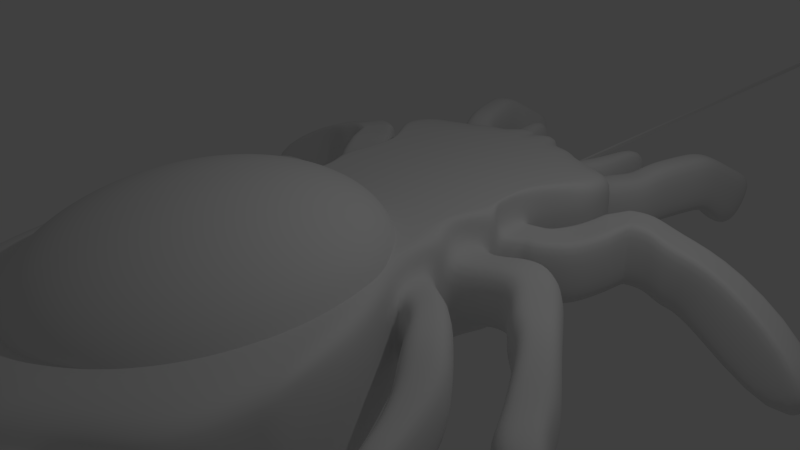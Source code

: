# Source: zeckeBOSS.blend  (saved by Blender 2.72.0; exported with 4.5.12 LTS)
import bpy
from mathutils import Matrix  # noqa: F401  (used for matrix-valued properties, if any)

bpy.ops.wm.read_factory_settings(use_empty=True)
scene = bpy.context.scene
scene.name = 'Scene'

# ---- collections
col_collection_1 = bpy.data.collections.new('Collection 1'); scene.collection.children.link(col_collection_1)

# ---- world
world_world = bpy.data.worlds.new('World'); scene.world = world_world
world_world.color = (0.05088, 0.05088, 0.05088)
world_world.use_sun_shadow = False
world_world.sun_shadow_jitter_overblur = 0.0
world_world.cycles.sampling_method = 'MANUAL'
world_world.cycles.sample_map_resolution = 256

# ---- cameras
cam_camera = bpy.data.cameras.new('Camera')
cam_camera.clip_end = 100.0
cam_camera.lens = 35.0
cam_camera.sensor_width = 32.0
cam_camera.sensor_height = 18.0
cam_camera.ortho_scale = 7.314
cam_camera.dof.focus_distance = 0.0
cam_camera.dof.aperture_fstop = 128.0

# ---- lights
light_lamp = bpy.data.lights.new('Lamp', 'POINT')
light_lamp.transmission_factor = 0.0
light_lamp.cutoff_distance = 30.0
light_lamp.energy = 100.0
light_lamp.shadow_buffer_clip_start = 1.001
light_lamp.shadow_soft_size = 0.1
light_lamp.shadow_maximum_resolution = 0.006
light_lamp.use_absolute_resolution = True
light_lamp.cycles.use_multiple_importance_sampling = False

# ---- meshes
me_cube_001 = bpy.data.meshes.new('Cube.001')
me_cube_001.from_pydata([(-1.0, -1.0, -1.0), (-1.0, 1.0, -1.0), (1.0, 1.0, -1.0), (1.0, -1.0, -1.0), (-1.0, -1.0, 1.0), (-1.0, 1.0, 1.0), (1.0, 1.0, 1.0), (1.0, -1.0, 1.0)], [], [(4, 5, 1, 0), (5, 6, 2, 1), (6, 7, 3, 2), (7, 4, 0, 3), (0, 1, 2, 3), (7, 6, 5, 4)])
me_cube_001.use_remesh_preserve_volume = False
me_cube_001.use_remesh_preserve_attributes = False
me_cube_001.use_mirror_vertex_groups = False
me_cube_001.update()
me_cube = bpy.data.meshes.new('Cube')
me_cube.from_pydata([(-0.3227, -1.769, -2.371), (-0.6566, -1.705, -2.371), (-0.9642, -1.602, -2.371), (-1.234, -1.462, -2.371), (-1.455, -1.293, -2.371), (-1.62, -1.099, -2.371), (-1.721, -0.8893, -2.371), (-1.755, -0.6709, -2.371), (-1.721, -0.4526, -2.371), (-1.62, -0.2426, -2.371), (-1.455, -0.04906, -2.371), (-1.234, 0.1206, -2.371), (-0.9642, 0.2598, -2.371), (-0.6566, 0.3632, -2.371), (-0.3227, 0.4269, -2.371), (-0.3161, -1.769, -2.285), (-0.6435, -1.705, -2.202), (-0.9452, -1.602, -2.125), (-1.21, -1.462, -2.058), (-1.427, -1.293, -2.003), (-1.588, -1.099, -1.962), (-1.687, -0.8893, -1.936), (-1.721, -0.6709, -1.928), (-1.687, -0.4526, -1.936), (-1.588, -0.2426, -1.962), (-1.427, -0.04906, -2.003), (-1.21, 0.1206, -2.058), (-0.9452, 0.2598, -2.125), (-0.6435, 0.3632, -2.202), (-0.3161, 0.4269, -2.285), (-0.2963, -1.769, -2.202), (-0.6047, -1.705, -2.038), (-0.889, -1.602, -1.888), (-1.138, -1.462, -1.756), (-1.343, -1.293, -1.648), (-1.495, -1.099, -1.567), (-1.588, -0.8893, -1.518), (-1.62, -0.6709, -1.501), (-1.588, -0.4526, -1.518), (-1.495, -0.2426, -1.567), (-1.343, -0.04906, -1.648), (-1.138, 0.1206, -1.756), (-0.889, 0.2598, -1.888), (-0.6047, 0.3632, -2.038), (-0.2963, 0.4269, -2.202), (-0.2642, -1.769, -2.125), (-0.5418, -1.705, -1.888), (-0.7976, -1.602, -1.67), (-1.022, -1.462, -1.478), (-1.206, -1.293, -1.321), (-1.343, -1.099, -1.204), (-1.427, -0.8893, -1.132), (-1.455, -0.6709, -1.108), (-1.427, -0.4526, -1.132), (-1.343, -0.2426, -1.204), (-1.206, -0.04906, -1.321), (-1.022, 0.1206, -1.478), (-0.7976, 0.2598, -1.67), (-0.5418, 0.3632, -1.888), (-0.2642, 0.4269, -2.125), (-0.221, -1.769, -2.058), (-0.4571, -1.705, -1.756), (-0.6747, -1.602, -1.478), (-0.8653, -1.462, -1.235), (-1.022, -1.293, -1.035), (-1.138, -1.099, -0.886), (-1.21, -0.8893, -0.7945), (-1.234, -0.6709, -0.7636), (-1.21, -0.4526, -0.7945), (-1.138, -0.2426, -0.886), (-1.022, -0.04906, -1.035), (-0.8653, 0.1206, -1.235), (-0.6747, 0.2598, -1.478), (-0.4571, 0.3632, -1.756), (-0.221, 0.4269, -2.058), (-0.1684, -1.769, -2.002), (-0.3539, -1.705, -1.648), (-0.5248, -1.602, -1.321), (-0.6747, -1.462, -1.035), (-0.7976, -1.293, -0.7995), (-0.889, -1.099, -0.6248), (-0.9452, -0.8893, -0.5172), (-0.9642, -0.6709, -0.4809), (-0.9452, -0.4526, -0.5172), (-0.889, -0.2426, -0.6248), (-0.7976, -0.04906, -0.7995), (-0.6747, 0.1206, -1.035), (-0.5248, 0.2598, -1.321), (-0.3539, 0.3632, -1.648), (-0.1684, 0.4269, -2.003), (-0.1084, -1.769, -1.962), (-0.2362, -1.705, -1.567), (-0.3539, -1.602, -1.204), (-0.4571, -1.462, -0.886), (-0.5418, -1.293, -0.6248), (-0.6047, -1.099, -0.4307), (-0.6435, -0.8893, -0.3111), (-0.6566, -0.6709, -0.2708), (-0.6435, -0.4526, -0.3111), (-0.6047, -0.2426, -0.4307), (-0.5418, -0.04906, -0.6248), (-0.4571, 0.1206, -0.886), (-0.3539, 0.2598, -1.204), (-0.2362, 0.3632, -1.567), (-0.1084, 0.4269, -1.962), (-0.04329, -1.769, -1.936), (-0.1084, -1.705, -1.518), (-0.1684, -1.602, -1.132), (-0.221, -1.462, -0.7945), (-0.2642, -1.293, -0.5172), (-0.2963, -1.099, -0.3111), (-0.3161, -0.8893, -0.1842), (-0.3227, -0.6709, -0.1414), (-0.3161, -0.4526, -0.1842), (-0.2963, -0.2426, -0.3111), (-0.2642, -0.04906, -0.5172), (-0.221, 0.1206, -0.7945), (-0.1684, 0.2598, -1.132), (-0.1084, 0.3632, -1.518), (-0.04329, 0.4269, -1.936), (0.02444, -1.769, -1.928), (0.02444, -1.705, -1.501), (0.02444, -1.602, -1.108), (0.02444, -1.462, -0.7636), (0.02444, -1.293, -0.4809), (0.02444, -1.099, -0.2708), (0.02444, -0.8893, -0.1414), (0.02444, -0.6709, -0.0977), (0.02444, -0.4526, -0.1414), (0.02444, -0.2426, -0.2708), (0.02444, -0.04906, -0.4809), (0.02444, 0.1206, -0.7636), (0.02444, 0.2598, -1.108), (0.02444, 0.3632, -1.501), (0.02444, 0.4269, -1.928), (0.09217, -1.769, -1.936), (0.1573, -1.705, -1.518), (0.2173, -1.602, -1.132), (0.2699, -1.462, -0.7945), (0.3131, -1.293, -0.5172), (0.3452, -1.099, -0.3111), (0.3649, -0.8893, -0.1842), (0.3716, -0.6709, -0.1414), (0.3649, -0.4526, -0.1842), (0.3452, -0.2426, -0.3111), (0.3131, -0.04906, -0.5172), (0.2699, 0.1206, -0.7945), (0.2173, 0.2598, -1.132), (0.1573, 0.3632, -1.518), (0.09217, 0.4269, -1.936), (0.1573, -1.769, -1.962), (0.2851, -1.705, -1.567), (0.4028, -1.602, -1.204), (0.506, -1.462, -0.886), (0.5907, -1.293, -0.6248), (0.6536, -1.099, -0.4307), (0.6924, -0.8893, -0.3111), (0.7055, -0.6709, -0.2708), (0.6924, -0.4526, -0.3111), (0.6536, -0.2426, -0.4307), (0.5907, -0.04906, -0.6248), (0.506, 0.1206, -0.886), (0.4028, 0.2598, -1.204), (0.2851, 0.3632, -1.567), (0.1573, 0.4269, -1.962), (0.2173, -1.769, -2.002), (0.4028, -1.705, -1.648), (0.5737, -1.602, -1.321), (0.7235, -1.462, -1.035), (0.8465, -1.293, -0.7995), (0.9379, -1.099, -0.6248), (0.9941, -0.8893, -0.5172), (1.013, -0.6709, -0.4809), (0.9941, -0.4526, -0.5172), (0.9379, -0.2426, -0.6248), (0.8465, -0.04906, -0.7995), (0.7235, 0.1206, -1.035), (0.5737, 0.2598, -1.321), (0.4028, 0.3632, -1.648), (0.2173, 0.4269, -2.003), (0.2699, -1.769, -2.058), (0.506, -1.705, -1.756), (0.7235, -1.602, -1.478), (0.9142, -1.462, -1.235), (1.071, -1.293, -1.035), (1.187, -1.099, -0.886), (1.259, -0.8893, -0.7945), (1.283, -0.6709, -0.7636), (1.259, -0.4526, -0.7945), (1.187, -0.2426, -0.886), (1.071, -0.04906, -1.035), (0.9142, 0.1206, -1.235), (0.7235, 0.2598, -1.478), (0.506, 0.3632, -1.756), (0.2699, 0.4269, -2.058), (0.3131, -1.769, -2.125), (0.5907, -1.705, -1.888), (0.8465, -1.602, -1.67), (1.071, -1.462, -1.478), (1.255, -1.293, -1.321), (1.391, -1.099, -1.204), (1.476, -0.8893, -1.132), (1.504, -0.6709, -1.108), (1.476, -0.4526, -1.132), (1.391, -0.2426, -1.204), (1.255, -0.04906, -1.321), (1.071, 0.1206, -1.478), (0.8465, 0.2598, -1.67), (0.5907, 0.3632, -1.888), (0.3131, 0.4269, -2.125), (0.3452, -1.769, -2.202), (0.6536, -1.705, -2.038), (0.9379, -1.602, -1.888), (1.187, -1.462, -1.756), (1.391, -1.293, -1.648), (1.543, -1.099, -1.567), (1.637, -0.8893, -1.518), (1.669, -0.6709, -1.501), (1.637, -0.4526, -1.518), (1.543, -0.2426, -1.567), (1.391, -0.04906, -1.648), (1.187, 0.1206, -1.756), (0.9379, 0.2598, -1.888), (0.6536, 0.3632, -2.038), (0.3452, 0.4269, -2.202), (0.3649, -1.769, -2.285), (0.6924, -1.705, -2.202), (0.9941, -1.602, -2.125), (1.259, -1.462, -2.058), (1.476, -1.293, -2.003), (1.637, -1.099, -1.962), (1.736, -0.8893, -1.936), (1.77, -0.6709, -1.928), (1.736, -0.4526, -1.936), (1.637, -0.2426, -1.962), (1.476, -0.04906, -2.003), (1.259, 0.1206, -2.058), (0.9941, 0.2598, -2.125), (0.6924, 0.3632, -2.202), (0.3649, 0.4269, -2.285), (0.3716, -1.769, -2.371), (0.7055, -1.705, -2.371), (1.013, -1.602, -2.371), (1.283, -1.462, -2.371), (1.504, -1.293, -2.371), (1.669, -1.099, -2.371), (1.77, -0.8893, -2.371), (1.804, -0.6709, -2.371), (1.77, -0.4526, -2.371), (1.669, -0.2426, -2.371), (1.504, -0.04906, -2.371), (1.283, 0.1206, -2.371), (1.013, 0.2598, -2.371), (0.7055, 0.3632, -2.371), (0.3716, 0.4269, -2.371), (0.3649, -1.769, -2.458), (0.6924, -1.705, -2.541), (0.9941, -1.602, -2.618), (1.259, -1.462, -2.685), (1.476, -1.293, -2.74), (1.637, -1.099, -2.781), (1.736, -0.8893, -2.806), (1.77, -0.6709, -2.815), (1.736, -0.4526, -2.806), (1.637, -0.2426, -2.781), (1.476, -0.04906, -2.74), (1.259, 0.1206, -2.685), (0.9941, 0.2598, -2.618), (0.6924, 0.3632, -2.541), (0.3649, 0.4269, -2.458), (0.3452, -1.769, -2.541), (0.6536, -1.705, -2.704), (0.9379, -1.602, -2.855), (1.187, -1.462, -2.987), (1.391, -1.293, -3.095), (1.543, -1.099, -3.175), (1.637, -0.8893, -3.225), (1.669, -0.6709, -3.241), (1.637, -0.4526, -3.225), (1.543, -0.2426, -3.175), (1.391, -0.04906, -3.095), (1.187, 0.1206, -2.987), (0.9379, 0.2598, -2.855), (0.6536, 0.3632, -2.704), (0.3452, 0.4269, -2.541), (0.3131, -1.769, -2.618), (0.5907, -1.705, -2.855), (0.8465, -1.602, -3.073), (1.071, -1.462, -3.264), (1.255, -1.293, -3.422), (1.391, -1.099, -3.538), (1.476, -0.8893, -3.61), (1.504, -0.6709, -3.634), (1.476, -0.4526, -3.61), (1.391, -0.2426, -3.538), (1.255, -0.04906, -3.422), (1.071, 0.1206, -3.264), (0.8465, 0.2598, -3.073), (0.5907, 0.3632, -2.855), (0.3131, 0.4269, -2.618), (0.2699, -1.769, -2.685), (0.506, -1.705, -2.987), (0.7235, -1.602, -3.264), (0.9142, -1.462, -3.508), (1.071, -1.293, -3.708), (1.187, -1.099, -3.857), (1.259, -0.8893, -3.948), (1.283, -0.6709, -3.979), (1.259, -0.4526, -3.948), (1.187, -0.2426, -3.857), (1.071, -0.04906, -3.708), (0.9142, 0.1206, -3.508), (0.7235, 0.2598, -3.264), (0.506, 0.3632, -2.987), (0.2699, 0.4269, -2.685), (0.2173, -1.769, -2.74), (0.4028, -1.705, -3.095), (0.5737, -1.602, -3.422), (0.7235, -1.462, -3.708), (0.8465, -1.293, -3.943), (0.9379, -1.099, -4.118), (0.9941, -0.8893, -4.225), (1.013, -0.6709, -4.262), (0.9941, -0.4526, -4.225), (0.9379, -0.2426, -4.118), (0.8465, -0.04906, -3.943), (0.7235, 0.1206, -3.708), (0.5737, 0.2598, -3.422), (0.4028, 0.3632, -3.095), (0.2173, 0.4269, -2.74), (0.02444, 0.4484, -2.371), (0.1573, -1.769, -2.781), (0.2851, -1.705, -3.175), (0.4028, -1.602, -3.538), (0.506, -1.462, -3.857), (0.5907, -1.293, -4.118), (0.6536, -1.099, -4.312), (0.6924, -0.8893, -4.431), (0.7055, -0.6709, -4.472), (0.6924, -0.4526, -4.431), (0.6536, -0.2426, -4.312), (0.5907, -0.04906, -4.118), (0.506, 0.1206, -3.857), (0.4028, 0.2598, -3.538), (0.2851, 0.3632, -3.175), (0.1573, 0.4269, -2.781), (0.09217, -1.769, -2.806), (0.1573, -1.705, -3.225), (0.2173, -1.602, -3.61), (0.2699, -1.462, -3.948), (0.3131, -1.293, -4.225), (0.3452, -1.099, -4.431), (0.3649, -0.8893, -4.558), (0.3716, -0.6709, -4.601), (0.3649, -0.4526, -4.558), (0.3452, -0.2426, -4.431), (0.3131, -0.04906, -4.225), (0.2699, 0.1206, -3.948), (0.2173, 0.2598, -3.61), (0.1573, 0.3632, -3.225), (0.09217, 0.4269, -2.806), (0.02444, -1.769, -2.815), (0.02444, -1.705, -3.241), (0.02444, -1.602, -3.634), (0.02444, -1.462, -3.979), (0.02444, -1.293, -4.262), (0.02444, -1.099, -4.472), (0.02444, -0.8893, -4.601), (0.02444, -0.6709, -4.645), (0.02444, -0.4526, -4.601), (0.02444, -0.2426, -4.472), (0.02444, -0.04906, -4.262), (0.02444, 0.1206, -3.979), (0.02444, 0.2598, -3.634), (0.02444, 0.3632, -3.241), (0.02444, 0.4269, -2.815), (-0.04329, -1.769, -2.806), (-0.1084, -1.705, -3.225), (-0.1684, -1.602, -3.61), (-0.221, -1.462, -3.948), (-0.2642, -1.293, -4.225), (-0.2963, -1.099, -4.431), (-0.3161, -0.8893, -4.558), (-0.3227, -0.6709, -4.601), (-0.3161, -0.4526, -4.558), (-0.2963, -0.2426, -4.431), (-0.2642, -0.04906, -4.225), (-0.221, 0.1206, -3.948), (-0.1684, 0.2598, -3.61), (-0.1084, 0.3632, -3.225), (-0.04329, 0.4269, -2.806), (-0.1084, -1.769, -2.781), (-0.2362, -1.705, -3.175), (-0.3539, -1.602, -3.538), (-0.4571, -1.462, -3.857), (-0.5418, -1.293, -4.118), (-0.6047, -1.099, -4.312), (-0.6435, -0.8893, -4.431), (-0.6566, -0.6709, -4.472), (-0.6435, -0.4526, -4.431), (-0.6047, -0.2426, -4.312), (-0.5418, -0.04906, -4.118), (-0.4571, 0.1206, -3.857), (-0.3539, 0.2598, -3.538), (-0.2362, 0.3632, -3.175), (-0.1084, 0.4269, -2.781), (-0.1684, -1.769, -2.74), (-0.3539, -1.705, -3.095), (-0.5248, -1.602, -3.422), (-0.6747, -1.462, -3.708), (-0.7976, -1.293, -3.943), (-0.889, -1.099, -4.118), (-0.9452, -0.8893, -4.225), (-0.9642, -0.6709, -4.262), (-0.9452, -0.4526, -4.225), (-0.889, -0.2426, -4.118), (-0.7976, -0.04906, -3.943), (-0.6747, 0.1206, -3.708), (-0.5248, 0.2598, -3.422), (-0.3539, 0.3632, -3.095), (-0.1684, 0.4269, -2.74), (-0.221, -1.769, -2.685), (-0.4571, -1.705, -2.987), (-0.6747, -1.602, -3.264), (-0.8653, -1.462, -3.508), (-1.022, -1.293, -3.708), (-1.138, -1.099, -3.857), (-1.21, -0.8893, -3.948), (-1.234, -0.6709, -3.979), (-1.21, -0.4526, -3.948), (-1.138, -0.2426, -3.857), (-1.022, -0.04906, -3.708), (-0.8653, 0.1206, -3.508), (-0.6747, 0.2598, -3.264), (-0.4571, 0.3632, -2.987), (-0.221, 0.4269, -2.685), (-0.2642, -1.769, -2.618), (-0.5418, -1.705, -2.855), (-0.7976, -1.602, -3.073), (-1.022, -1.462, -3.264), (-1.206, -1.293, -3.422), (-1.343, -1.099, -3.538), (-1.427, -0.8893, -3.61), (-1.455, -0.6709, -3.634), (-1.427, -0.4526, -3.61), (-1.343, -0.2426, -3.538), (-1.206, -0.04906, -3.422), (-1.022, 0.1206, -3.264), (-0.7976, 0.2598, -3.073), (-0.5418, 0.3632, -2.855), (-0.2642, 0.4269, -2.618), (0.02444, -1.79, -2.371), (-0.2963, -1.769, -2.541), (-0.6047, -1.705, -2.704), (-0.889, -1.602, -2.855), (-1.138, -1.462, -2.987), (-1.343, -1.293, -3.095), (-1.495, -1.099, -3.175), (-1.588, -0.8893, -3.225), (-1.62, -0.6709, -3.241), (-1.588, -0.4526, -3.225), (-1.495, -0.2426, -3.175), (-1.343, -0.04906, -3.095), (-1.138, 0.1206, -2.987), (-0.889, 0.2598, -2.855), (-0.6047, 0.3632, -2.704), (-0.2963, 0.4269, -2.541), (-0.3161, -1.769, -2.458), (-0.6435, -1.705, -2.541), (-0.9452, -1.602, -2.618), (-1.21, -1.462, -2.685), (-1.427, -1.293, -2.74), (-1.588, -1.099, -2.781), (-1.687, -0.8893, -2.806), (-1.721, -0.6709, -2.815), (-1.687, -0.4526, -2.806), (-1.588, -0.2426, -2.781), (-1.427, -0.04906, -2.74), (-1.21, 0.1206, -2.685), (-0.9452, 0.2598, -2.618), (-0.6435, 0.3632, -2.541), (-0.3161, 0.4269, -2.458), (2.349, 0.8481, -3.103), (2.349, -0.8481, -3.103), (1.765, 0.8481, 2.134), (1.765, -0.8481, 2.134), (0.0, 0.8481, 3.234), (0.0, 0.8481, -5.294), (0.0, -0.8481, 3.234), (0.0, -0.8481, -5.294), (0.3639, 0.8481, 3.206), (0.7963, -0.8481, -5.225), (0.7963, 0.8481, -5.225), (0.3639, -0.8481, 3.206), (0.8307, 0.8481, 3.078), (1.436, -0.8481, -4.78), (1.436, 0.8481, -4.78), (0.8307, -0.8481, 3.078), (1.4, 0.8481, 0.7433), (1.4, -0.8481, 0.7433), (0.0, 0.8481, 1.693), (0.0, -0.8481, 1.693), (0.5367, 0.8481, 1.584), (0.5367, -0.8481, 1.584), (0.8145, 0.8481, 1.367), (0.8145, -0.8481, 1.367), (1.482, 0.8481, 2.861), (2.204, -0.8481, -4.043), (2.204, 0.8481, -4.043), (1.482, -0.8481, 2.861), (1.101, 0.8481, 1.109), (1.101, -0.8481, 1.109), (1.413, 0.8481, -0.3679), (1.413, -0.8481, -0.3679), (0.0, 0.8481, -0.3769), (0.0, -0.8481, -0.3769), (0.1378, 0.8481, -0.5288), (0.1378, -0.8481, -0.5288), (0.523, 0.8481, -0.5498), (0.523, -0.8481, -0.5498), (0.8732, 0.8481, -0.4954), (0.8732, -0.8481, -0.4954), (2.137, 0.8481, -2.029), (2.137, -0.8481, -2.029), (0.0, 0.8481, -3.388), (0.0, -0.8481, -3.388), (0.5411, 0.8481, -3.405), (0.5411, -0.8481, -3.405), (1.082, 0.8481, -3.14), (1.082, -0.8481, -3.14), (1.525, 0.8481, -2.633), (1.525, -0.8481, -2.633), (1.525, 0.8481, -1.082), (1.525, -0.8481, -1.082), (0.0, 0.8481, -1.765), (0.0, -0.8481, -1.765), (0.3238, 0.8481, -1.855), (0.3238, -0.8481, -1.855), (0.7809, 0.8481, -1.744), (0.7809, -0.8481, -1.744), (1.174, 0.8481, -1.481), (1.174, -0.8481, -1.481), (1.297, 0.8481, 1.529), (1.297, -0.8481, 1.529), (0.0, 0.8481, 2.385), (0.0, -0.8481, 2.385), (0.4782, 0.8481, 2.277), (0.4782, -0.8481, 2.277), (0.8059, 0.8481, 2.002), (0.8059, -0.8481, 2.002), (1.073, 0.8481, 1.737), (1.073, -0.8481, 1.737), (1.765, -0.4508, 2.134), (2.349, -0.4508, -3.103), (0.0, -0.4508, -5.294), (0.0, -0.4508, 3.234), (0.7963, -0.4508, -5.225), (0.3639, -0.4508, 3.206), (1.436, -0.4508, -4.78), (0.8307, -0.4508, 3.078), (1.4, -0.4508, 0.7433), (2.204, -0.4508, -4.043), (1.482, -0.4508, 2.861), (1.413, -0.4508, -0.3679), (2.137, -0.4508, -2.029), (1.525, -0.4508, -1.082), (1.297, -0.4508, 1.529), (2.349, 0.3866, -3.103), (1.4, 0.3866, 0.7433), (1.413, 0.3866, -0.3679), (2.137, 0.3866, -2.029), (1.525, 0.3866, -1.082), (1.297, 0.3866, 1.529), (1.765, 0.3866, 2.134), (0.0, 0.3866, -5.294), (0.0, 0.3866, 3.234), (0.7963, 0.3866, -5.225), (0.3639, 0.3866, 3.206), (1.436, 0.3866, -4.78), (0.8307, 0.3866, 3.078), (2.204, 0.3866, -4.043), (1.482, 0.3866, 2.861), (1.645, -0.4508, 0.9329), (1.462, -0.4508, 1.479), (1.645, 0.3866, 0.9329), (1.462, 0.3866, 1.479), (2.428, -0.5503, 1.645), (1.938, -0.5503, 2.198), (2.428, 0.2871, 1.645), (1.938, 0.2871, 2.198), (4.915, 0.4395, 1.897), (4.914, 0.4594, 2.426), (4.5, 1.166, 1.869), (4.499, 1.186, 2.398), (1.529, -0.4508, 0.8231), (1.529, 0.3866, 0.8231), (1.345, 0.3866, 1.462), (1.345, -0.4508, 1.462), (1.639, 0.3866, 1.565), (1.639, -0.4508, 1.565), (1.991, -0.4508, 1.072), (1.991, 0.3866, 1.072), (1.788, -0.4508, 1.924), (2.229, 0.3866, 1.255), (1.788, 0.3866, 1.924), (2.229, -0.4508, 1.255), (1.557, 0.3866, 1.525), (1.768, -0.4508, 0.9179), (1.557, -0.4508, 1.525), (1.768, 0.3866, 0.9179), (3.141, 0.4004, 2.116), (3.219, 0.4662, 2.664), (3.634, -0.2607, 2.692), (3.556, -0.3265, 2.145), (2.72, 0.2425, 1.995), (2.72, -0.5948, 1.995), (2.453, 0.2425, 2.561), (2.453, -0.5948, 2.561), (2.489, 0.2425, 1.906), (2.489, -0.5948, 1.906), (2.161, 0.2425, 2.441), (2.161, -0.5948, 2.441), (2.784, 0.3866, 2.604), (2.784, -0.4508, 2.604), (3.008, 0.3866, 1.953), (3.008, -0.4508, 1.953), (1.261, 0.8481, 1.078), (1.261, -0.8481, 1.078), (0.0, 0.8481, 2.024), (0.0, -0.8481, 2.024), (0.5088, 0.8481, 1.915), (0.5088, -0.8481, 1.915), (0.8104, 0.8481, 1.67), (0.8104, -0.8481, 1.67), (1.088, 0.8481, 1.409), (1.088, -0.8481, 1.409), (1.261, -0.4508, 1.078), (1.261, 0.3866, 1.078), (1.541, -0.4508, 1.256), (1.541, 0.3866, 1.256), (2.194, -0.5503, 1.909), (2.194, 0.2871, 1.909), (5.204, 0.6142, 2.151), (4.789, 1.341, 2.122), (1.463, 0.3866, 1.133), (1.463, -0.4508, 1.133), (1.823, -0.4508, 1.307), (1.823, 0.3866, 1.307), (2.019, -0.4508, 1.575), (2.019, 0.3866, 1.575), (1.667, -0.4508, 1.208), (1.667, 0.3866, 1.208), (3.158, 0.4192, 2.345), (3.573, -0.3077, 2.374), (2.592, 0.2425, 2.265), (2.592, -0.5948, 2.265), (2.333, 0.2425, 2.162), (2.333, -0.5948, 2.162), (2.901, 0.3866, 2.264), (2.901, -0.4508, 2.264), (1.427, -0.4508, 1.303), (1.731, -0.4508, 1.436), (1.904, -0.4508, 1.749), (1.612, -0.4508, 1.366), (3.583, -0.2973, 2.499), (2.523, -0.5948, 2.413), (2.247, -0.5948, 2.302), (2.842, -0.4508, 2.434), (1.256, 0.8481, 1.27), (1.256, -0.8481, 1.27), (0.0, 0.8481, 2.204), (0.0, -0.8481, 2.204), (0.4935, 0.8481, 2.096), (0.4935, -0.8481, 2.096), (0.8081, 0.8481, 1.836), (0.8081, -0.8481, 1.836), (1.08, 0.8481, 1.573), (1.08, -0.8481, 1.573), (1.256, -0.4508, 1.27), (1.256, 0.3866, 1.27), (1.501, -0.4508, 1.367), (1.501, 0.3866, 1.367), (2.066, -0.5503, 2.054), (2.066, 0.2871, 2.054), (5.072, 0.5459, 2.321), (4.658, 1.273, 2.293), (1.427, 0.3866, 1.303), (1.731, 0.3866, 1.436), (1.904, 0.3866, 1.749), (1.612, 0.3866, 1.366), (3.168, 0.4295, 2.471), (2.523, 0.2425, 2.413), (2.247, 0.2425, 2.302), (2.842, 0.3866, 2.434), (1.267, 0.8481, 0.903), (1.267, -0.8481, 0.903), (0.0, 0.8481, 1.859), (0.0, -0.8481, 1.859), (0.5227, 0.8481, 1.749), (0.5227, -0.8481, 1.749), (0.8125, 0.8481, 1.518), (0.8125, -0.8481, 1.518), (1.094, 0.8481, 1.259), (1.094, -0.8481, 1.259), (1.267, -0.4508, 0.903), (1.267, 0.3866, 0.903), (1.577, -0.4508, 1.154), (1.577, 0.3866, 1.154), (2.311, -0.5503, 1.777), (2.311, 0.2871, 1.777), (5.108, 0.552, 1.959), (4.693, 1.279, 1.93), (1.496, 0.3866, 0.9782), (1.907, 0.3866, 1.19), (2.124, 0.3866, 1.415), (1.718, 0.3866, 1.063), (3.15, 0.4098, 2.231), (2.656, 0.2425, 2.13), (2.411, 0.2425, 2.034), (2.954, 0.3866, 2.109), (1.496, -0.4508, 0.9782), (1.907, -0.4508, 1.19), (2.124, -0.4508, 1.415), (1.718, -0.4508, 1.063), (3.564, -0.3171, 2.259), (2.656, -0.5948, 2.13), (2.411, -0.5948, 2.034), (2.954, -0.4508, 2.109), (1.401, 0.8481, 0.6085), (1.401, -0.8481, 0.6085), (0.0, 0.8481, 1.287), (0.0, -0.8481, 1.287), (0.4585, 0.8481, 1.17), (0.4585, -0.8481, 1.17), (0.7574, 0.8481, 0.9908), (0.7574, -0.8481, 0.9908), (1.056, 0.8481, 0.7948), (1.056, -0.8481, 0.7948), (1.401, -0.4508, 0.6085), (1.401, 0.3866, 0.6085), (1.41, 0.8481, -0.1433), (1.41, -0.8481, -0.1433), (0.0, 0.8481, -0.2088), (0.0, -0.8481, -0.2088), (0.1702, 0.8481, -0.3573), (0.1702, -0.8481, -0.3573), (0.5467, 0.8481, -0.3942), (0.5467, -0.8481, -0.3942), (0.8917, 0.8481, -0.3651), (0.8917, -0.8481, -0.3651), (1.41, -0.4508, -0.1433), (1.41, 0.3866, -0.1433), (2.148, -0.5826, 0.7543), (2.148, 0.2548, 0.7543), (2.053, -0.5826, -0.03447), (2.053, 0.2548, -0.03447), (3.175, -0.4508, -0.2279), (3.175, 0.3866, -0.2279), (2.834, -0.4508, -0.561), (2.834, 0.3866, -0.561), (4.133, -0.01106, -1.629), (4.111, 0.8188, -1.52), (3.656, 0.006162, -1.859), (3.633, 0.836, -1.75), (1.729, -0.4508, 0.6343), (1.631, -0.4508, -0.06592), (1.729, 0.3866, 0.6343), (1.631, 0.3866, -0.06592), (2.303, 0.2548, -0.06641), (2.618, 0.2548, 0.5403), (2.618, -0.5826, 0.5403), (2.303, -0.5826, -0.06641), (2.852, 0.3866, 0.2408), (2.562, -0.4508, -0.4474), (2.562, 0.3866, -0.4474), (2.852, -0.4508, 0.2408), (3.201, -0.08, -1.301), (3.178, 0.7499, -1.191), (3.602, 0.6935, -0.675), (3.625, -0.1364, -0.7845), (1.146, 0.8481, 0.209), (1.146, -0.8481, 0.209), (0.0, 0.8481, 0.5393), (0.0, -0.8481, 0.5393), (0.3143, 0.8481, 0.4062), (0.3143, -0.8481, 0.4062), (0.652, 0.8481, 0.2983), (0.652, -0.8481, 0.2983), (0.9741, 0.8481, 0.2149), (0.9741, -0.8481, 0.2149), (1.146, -0.4508, 0.209), (1.146, 0.3866, 0.209), (2.1, -0.5826, 0.3599), (2.1, 0.2548, 0.3599), (3.005, -0.4508, -0.3945), (3.005, 0.3866, -0.3945), (4.006, 0.01421, -1.847), (3.984, 0.8441, -1.738), (1.68, -0.4508, 0.2842), (1.68, 0.3866, 0.2842), (2.46, 0.2548, 0.237), (2.46, -0.5826, 0.237), (2.707, 0.3866, -0.1033), (2.707, -0.4508, -0.1033), (3.39, 0.7217, -0.9331), (3.413, -0.1082, -1.042), (3.26, 0.788, -1.463), (3.705, 0.7442, -1.038), (3.283, -0.04191, -1.572), (3.728, -0.08572, -1.147), (3.604, 0.7658, -1.223), (3.627, -0.06408, -1.332), (2.68, -0.6478, -1.318), (2.227, -0.6478, -1.689), (2.68, 0.1896, -1.318), (2.227, 0.1896, -1.689), (3.576, 0.01603, -3.481), (3.123, 0.01603, -3.632), (3.576, 0.8534, -3.481), (3.123, 0.8534, -3.632), (3.553, 0.6215, -5.448), (2.943, 0.5321, -5.316), (3.526, 1.366, -5.065), (2.916, 1.277, -4.933), (1.992, -0.6478, -1.285), (1.992, 0.1896, -1.285), (2.116, -0.6478, -0.7091), (2.116, 0.1896, -0.7091), (2.511, 0.3866, -2.033), (2.991, 0.3866, -1.675), (2.511, -0.4508, -2.033), (2.991, -0.4508, -1.675), (3.147, 0.5437, -2.329), (3.147, -0.2936, -2.329), (2.727, 0.5437, -2.515), (2.727, -0.2936, -2.515), (3.269, 0.5437, -2.812), (3.269, -0.2936, -2.812), (2.897, 0.5437, -2.973), (2.897, -0.2936, -2.973), (3.507, 0.8534, -3.112), (3.507, 0.01603, -3.112), (3.006, 0.8534, -3.3), (3.006, 0.01603, -3.3), (3.596, 0.02804, -4.29), (2.948, 0.1005, -4.475), (2.921, 0.8449, -4.093), (3.57, 0.7725, -3.907), (1.455, 0.8481, -0.7232), (1.455, -0.8481, -0.7232), (0.0, 0.8481, -1.009), (0.0, -0.8481, -1.009), (0.2225, 0.8481, -1.133), (0.2225, -0.8481, -1.133), (0.6405, 0.8481, -1.094), (0.6405, -0.8481, -1.094), (1.01, 0.8481, -0.9444), (1.01, -0.8481, -0.9444), (1.455, -0.4508, -0.7232), (1.455, 0.3866, -0.7232), (2.473, -0.6478, -1.487), (2.473, 0.1896, -1.487), (3.37, 0.01603, -3.55), (3.37, 0.8534, -3.55), (3.304, 0.6479, -5.516), (3.278, 1.392, -5.134), (1.997, -0.6478, -1.004), (1.997, 0.1896, -1.004), (2.772, 0.3866, -1.838), (2.772, -0.4508, -1.838), (2.955, 0.5437, -2.414), (2.955, -0.2936, -2.414), (3.099, 0.5437, -2.885), (3.099, -0.2936, -2.885), (3.279, 0.8534, -3.198), (3.279, 0.01603, -3.198), (3.301, 0.06105, -4.374), (3.274, 0.8055, -3.992), (0.9325, -0.4508, -5.652), (1.44, -0.4508, -5.491), (0.9325, 0.3866, -5.652), (1.44, 0.3866, -5.491), (0.3839, -0.5577, -6.635), (0.7471, -0.5621, -6.924), (0.351, 0.2773, -6.689), (0.7142, 0.2729, -6.978), (1.349, -0.4969, -6.284), (0.865, -0.5204, -6.352), (1.316, 0.3381, -6.338), (0.832, 0.3146, -6.406), (1.125, 0.8481, -4.996), (0.7888, -0.8481, 3.147), (0.7888, 0.8481, 3.147), (1.125, -0.8481, -4.996), (0.6794, -0.8481, 1.472), (0.6794, 0.8481, 1.472), (0.3356, -0.8481, -0.5396), (0.3356, 0.8481, -0.5396), (0.8191, -0.8481, -3.269), (0.8191, 0.8481, -3.269), (0.5585, -0.8481, -1.798), (0.5585, 0.8481, -1.798), (0.6465, -0.8481, 2.136), (0.6465, 0.8481, 2.136), (0.7888, -0.4508, 3.147), (1.125, -0.4508, -4.996), (0.7888, 0.3866, 3.147), (1.125, 0.3866, -4.996), (0.6637, -0.8481, 1.789), (0.6637, 0.8481, 1.789), (0.6551, -0.8481, 1.962), (0.6551, 0.8481, 1.962), (0.6715, -0.8481, 1.631), (0.6715, 0.8481, 1.631), (0.6119, -0.8481, 1.078), (0.6119, 0.8481, 1.078), (0.3635, -0.8481, -0.3763), (0.3635, 0.8481, -0.3763), (0.4877, -0.8481, 0.3508), (0.4877, 0.8481, 0.3508), (0.4372, -0.8481, -1.113), (0.4372, 0.8481, -1.113), (1.193, -0.4508, -5.569), (1.193, 0.3866, -5.569), (0.4197, -0.5706, -6.855), (0.3867, 0.2644, -6.909), (1.113, -0.5083, -6.317), (1.08, 0.3266, -6.371), (1.459, 0.8481, 1.822), (1.459, -0.8481, 1.822), (0.0, 0.8481, 2.563), (0.0, -0.8481, 2.563), (0.4632, 0.8481, 2.456), (0.4632, -0.8481, 2.456), (0.8036, 0.8481, 2.165), (0.8036, -0.8481, 2.165), (1.065, 0.8481, 1.899), (1.065, -0.8481, 1.899), (1.459, -0.4508, 1.822), (1.459, 0.3866, 1.822), (0.638, -0.8481, 2.307), (0.638, 0.8481, 2.307), (0.327, 0.8481, -5.265), (0.2637, -0.8481, 3.468), (0.2637, 0.8481, 3.468), (0.327, -0.8481, -5.265), (0.2204, -0.8481, 1.648), (0.2204, 0.8481, 1.648), (0.0566, -0.8481, -0.4393), (0.0566, 0.8481, -0.4393), (0.2222, -0.8481, -3.395), (0.2222, 0.8481, -3.395), (0.133, -0.8481, -1.802), (0.133, 0.8481, -1.802), (0.1964, -0.8481, 2.341), (0.1964, 0.8481, 2.341), (0.2637, -0.4508, 3.468), (0.327, -0.4508, -5.265), (0.2637, 0.3866, 3.468), (0.327, 0.3866, -5.265), (0.2089, -0.8481, 1.979), (0.2089, 0.8481, 1.979), (0.2027, -0.8481, 2.16), (0.2027, 0.8481, 2.16), (0.2147, -0.8481, 1.814), (0.2147, 0.8481, 1.814), (0.1883, -0.8481, 1.239), (0.1883, 0.8481, 1.239), (0.0699, -0.8481, -0.2698), (0.0699, 0.8481, -0.2698), (0.1291, -0.8481, 0.4846), (0.1291, 0.8481, 0.4846), (0.09139, -0.8481, -1.06), (0.09139, 0.8481, -1.06), (0.1902, -0.8481, 2.519), (0.1902, 0.8481, 2.519), (0.1635, 0.8481, -5.28), (0.1135, -0.8481, 3.443), (0.1102, 0.8481, 1.671), (0.0283, 0.8481, -0.4081), (0.1111, 0.8481, -3.392), (0.06648, 0.8481, -1.784), (0.0982, 0.8481, 2.363), (0.1135, -0.4508, 3.443), (0.1135, 0.3866, 3.443), (0.1045, 0.8481, 2.001), (0.1013, 0.8481, 2.182), (0.1073, 0.8481, 1.836), (0.09414, 0.8481, 1.263), (0.03495, 0.8481, -0.2393), (0.06454, 0.8481, 0.512), (0.0457, 0.8481, -1.035), (0.09511, 0.8481, 2.541), (0.1135, 0.8481, 3.443), (0.1635, -0.8481, -5.28), (0.1102, -0.8481, 1.671), (0.0283, -0.8481, -0.4081), (0.1111, -0.8481, -3.392), (0.06648, -0.8481, -1.784), (0.0982, -0.8481, 2.363), (0.1635, -0.4508, -5.28), (0.1635, 0.3866, -5.28), (0.1045, -0.8481, 2.001), (0.1013, -0.8481, 2.182), (0.1073, -0.8481, 1.836), (0.09414, -0.8481, 1.263), (0.03495, -0.8481, -0.2393), (0.06454, -0.8481, 0.512), (0.0457, -0.8481, -1.035), (0.09511, -0.8481, 2.541), (1.6, 0.8481, 2.816), (2.273, -0.8481, -3.594), (1.182, -0.8481, 0.9274), (2.273, 0.8481, -3.594), (1.6, -0.8481, 2.816), (1.182, 0.8481, 0.9274), (1.09, 0.8481, -0.4709), (1.09, -0.8481, -0.4709), (1.69, 0.8481, -2.318), (1.69, -0.8481, -2.318), (1.223, 0.8481, -1.312), (1.223, -0.8481, -1.312), (1.157, 0.8481, 1.606), (1.157, -0.8481, 1.606), (2.273, -0.4508, -3.594), (1.6, -0.4508, 2.816), (2.273, 0.3866, -3.594), (1.6, 0.3866, 2.816), (1.17, 0.8481, 1.251), (1.17, -0.8481, 1.251), (1.164, 0.8481, 1.429), (1.164, -0.8481, 1.429), (1.176, 0.8481, 1.089), (1.176, -0.8481, 1.089), (1.131, 0.8481, 0.6625), (1.131, -0.8481, 0.6625), (0.9812, 0.8481, -0.2383), (0.9812, -0.8481, -0.2383), (1.056, 0.8481, 0.2121), (1.056, -0.8481, 0.2121), (1.15, 0.8481, -0.854), (1.15, -0.8481, -0.854), (1.253, 0.8481, 1.862), (1.253, -0.8481, 1.862), (1.759, 0.8481, 2.608), (2.311, -0.8481, -3.349), (1.227, -0.8481, 0.8275), (1.208, -0.8481, -0.4574), (1.78, -0.8481, -2.145), (1.25, -0.8481, -1.219), (1.204, -0.8481, 1.534), (2.311, -0.4508, -3.349), (2.311, 0.3866, -3.349), (1.216, -0.8481, 1.165), (1.21, -0.8481, 1.35), (1.221, -0.8481, 0.9962), (1.172, -0.8481, 0.5899), (1.03, -0.8481, -0.1688), (1.101, -0.8481, 0.2106), (1.227, -0.8481, -0.8045), (1.356, -0.8481, 1.842), (2.311, 0.8481, -3.349), (1.759, -0.8481, 2.608), (1.227, 0.8481, 0.8275), (1.208, 0.8481, -0.4574), (1.78, 0.8481, -2.145), (1.25, 0.8481, -1.219), (1.204, 0.8481, 1.534), (1.759, -0.4508, 2.608), (1.759, 0.3866, 2.608), (1.216, 0.8481, 1.165), (1.21, 0.8481, 1.35), (1.221, 0.8481, 0.9962), (1.172, 0.8481, 0.5899), (1.03, 0.8481, -0.1688), (1.101, 0.8481, 0.2106), (1.227, 0.8481, -0.8045), (1.356, 0.8481, 1.842), (1.388, -0.5889, 3.91), (1.851, -0.5889, 3.744), (1.388, 0.2485, 3.91), (1.851, 0.2485, 3.744), (1.801, 0.07791, 6.054), (2.204, 0.09629, 5.983), (1.709, 0.8464, 5.735), (2.112, 0.8648, 5.663), (1.552, -0.4508, 3.217), (1.552, 0.3866, 3.217), (1.088, 0.3866, 3.578), (1.088, -0.4508, 3.578), (1.752, 0.3866, 3.466), (1.257, 0.3866, 3.774), (1.257, -0.4508, 3.774), (1.752, -0.4508, 3.466), (2.116, 0.2485, 4.702), (1.678, 0.2485, 4.867), (1.678, -0.5889, 4.867), (2.116, -0.5889, 4.702), (2.042, 0.2485, 4.363), (1.534, -0.5889, 4.473), (1.534, 0.2485, 4.473), (2.042, -0.5889, 4.363), (1.642, 0.6474, 5.275), (2.216, -0.1264, 5.444), (2.124, 0.6421, 5.124), (1.734, -0.1211, 5.595), (1.958, 0.8481, -4.431), (1.163, -0.8481, 2.967), (0.9609, 0.8481, 1.235), (1.163, 0.8481, 2.967), (1.958, -0.8481, -4.431), (0.9609, -0.8481, 1.235), (0.7018, -0.8481, -0.522), (0.7018, 0.8481, -0.522), (1.308, -0.8481, -2.881), (1.308, 0.8481, -2.881), (0.9815, -0.8481, -1.61), (0.9815, 0.8481, -1.61), (0.942, -0.8481, 1.867), (0.942, 0.8481, 1.867), (1.163, -0.4508, 2.967), (1.958, -0.4508, -4.431), (1.163, 0.3866, 2.967), (1.958, 0.3866, -4.431), (0.9519, -0.8481, 1.537), (0.9519, 0.8481, 1.537), (0.947, -0.8481, 1.702), (0.947, 0.8481, 1.702), (0.9564, -0.8481, 1.386), (0.9564, 0.8481, 1.386), (0.9101, -0.8481, 0.8907), (0.9101, 0.8481, 0.8907), (0.7228, -0.8481, -0.3793), (0.7228, 0.8481, -0.3793), (0.8165, -0.8481, 0.2557), (0.8165, 0.8481, 0.2557), (0.8292, -0.8481, -1.018), (0.8292, 0.8481, -1.018), (0.9372, -0.8481, 2.029), (0.9372, 0.8481, 2.029), (1.624, -0.5889, 3.825), (1.624, 0.2485, 3.825), (1.997, 0.1384, 6.143), (1.905, 0.9069, 5.824), (1.325, 0.3866, 3.394), (1.325, -0.4508, 3.394), (1.51, 0.3866, 3.617), (1.51, -0.4508, 3.617), (1.897, 0.2485, 4.792), (1.897, -0.5889, 4.792), (1.793, 0.2485, 4.417), (1.793, -0.5889, 4.417), (1.888, 0.6447, 5.198), (1.98, -0.1238, 5.518), (0.546, -0.4508, 3.781), (0.546, 0.3866, 3.781), (0.9823, -0.4508, 3.699), (0.9823, 0.3866, 3.699), (0.8047, -0.4508, 4.671), (0.8047, 0.3866, 4.671), (1.058, -0.4508, 4.643), (1.058, 0.3866, 4.643), (0.4179, 0.3866, 3.504), (0.4179, -0.4508, 3.504), (0.8431, -0.4508, 3.423), (0.8431, 0.3866, 3.423), (0.6677, -0.4508, 4.169), (1.016, -0.4508, 4.114), (0.6677, 0.3866, 4.169), (1.016, 0.3866, 4.114), (0.9598, 0.8481, -5.111), (0.5752, -0.8481, 3.177), (0.6076, 0.8481, 1.528), (0.2362, 0.8481, -0.5342), (0.6794, 0.8481, -3.338), (0.4405, 0.8481, -1.827), (0.5619, 0.8481, 2.207), (0.5752, -0.4508, 3.177), (0.5752, 0.3866, 3.177), (0.5858, 0.8481, 1.852), (0.5739, 0.8481, 2.03), (0.5967, 0.8481, 1.69), (0.5348, 0.8481, 1.124), (0.2663, 0.8481, -0.3667), (0.4006, 0.8481, 0.3786), (0.3293, 0.8481, -1.123), (0.9556, 0.3206, -6.389), (0.5752, 0.8481, 3.177), (0.9598, -0.8481, -5.111), (0.6076, -0.8481, 1.528), (0.2362, -0.8481, -0.5342), (0.6794, -0.8481, -3.338), (0.4405, -0.8481, -1.827), (0.5619, -0.8481, 2.207), (0.9598, -0.4508, -5.111), (0.9598, 0.3866, -5.111), (0.5858, -0.8481, 1.852), (0.5739, -0.8481, 2.03), (0.5967, -0.8481, 1.69), (0.5348, -0.8481, 1.124), (0.2663, -0.8481, -0.3667), (0.4006, -0.8481, 0.3786), (0.3293, -0.8481, -1.123), (1.062, -0.4508, -5.611), (1.062, 0.3866, -5.611), (0.4017, -0.5641, -6.745), (0.3687, 0.2709, -6.799), (0.9885, -0.5144, -6.335), (0.5501, -0.8481, 2.382), (0.5501, 0.8481, 2.382), (0.7629, -0.4508, 3.74), (0.7629, 0.3866, 3.74), (0.942, -0.4508, 4.732), (0.942, 0.3866, 4.732), (0.6294, -0.4508, 3.464), (0.6294, 0.3866, 3.464), (0.841, -0.4508, 4.142), (0.841, 0.3866, 4.142), (2.428, -0.5503, 1.645), (1.938, -0.5503, 2.198), (2.428, 0.2871, 1.645), (1.938, 0.2871, 2.198), (2.489, 0.2425, 1.906), (2.489, -0.5948, 1.906), (2.161, 0.2425, 2.441), (2.161, -0.5948, 2.441), (2.194, -0.5503, 1.909), (2.194, 0.2871, 1.909), (2.333, 0.2425, 2.162), (2.333, -0.5948, 2.162), (2.247, -0.5948, 2.302), (2.066, -0.5503, 2.054), (2.066, 0.2871, 2.054), (2.247, 0.2425, 2.302), (2.311, -0.5503, 1.777), (2.311, 0.2871, 1.777), (2.411, 0.2425, 2.034), (2.411, -0.5948, 2.034)], [], [(14, 13, 28, 29), (10, 9, 24, 25), (6, 5, 20, 21), (2, 1, 16, 17), (3, 2, 17, 18), (11, 10, 25, 26), (7, 6, 21, 22), (8, 7, 22, 23), (4, 3, 18, 19), (12, 11, 26, 27), (13, 12, 27, 28), (9, 8, 23, 24), (5, 4, 19, 20), (1, 0, 15, 16), (17, 16, 31, 32), (29, 28, 43, 44), (25, 24, 39, 40), (21, 20, 35, 36), (22, 21, 36, 37), (18, 17, 32, 33), (26, 25, 40, 41), (27, 26, 41, 42), (23, 22, 37, 38), (19, 18, 33, 34), (28, 27, 42, 43), (24, 23, 38, 39), (20, 19, 34, 35), (16, 15, 30, 31), (39, 38, 53, 54), (35, 34, 49, 50), (31, 30, 45, 46), (43, 42, 57, 58), (44, 43, 58, 59), (40, 39, 54, 55), (36, 35, 50, 51), (32, 31, 46, 47), (41, 40, 55, 56), (37, 36, 51, 52), (33, 32, 47, 48), (34, 33, 48, 49), (42, 41, 56, 57), (38, 37, 52, 53), (57, 56, 71, 72), (53, 52, 67, 68), (49, 48, 63, 64), (46, 45, 60, 61), (58, 57, 72, 73), (54, 53, 68, 69), (50, 49, 64, 65), (51, 50, 65, 66), (47, 46, 61, 62), (59, 58, 73, 74), (55, 54, 69, 70), (56, 55, 70, 71), (52, 51, 66, 67), (48, 47, 62, 63), (63, 62, 77, 78), (71, 70, 85, 86), (67, 66, 81, 82), (68, 67, 82, 83), (64, 63, 78, 79), (72, 71, 86, 87), (73, 72, 87, 88), (69, 68, 83, 84), (65, 64, 79, 80), (61, 60, 75, 76), (74, 73, 88, 89), (70, 69, 84, 85), (66, 65, 80, 81), (62, 61, 76, 77), (85, 84, 99, 100), (81, 80, 95, 96), (77, 76, 91, 92), (89, 88, 103, 104), (86, 85, 100, 101), (82, 81, 96, 97), (78, 77, 92, 93), (87, 86, 101, 102), (83, 82, 97, 98), (79, 78, 93, 94), (80, 79, 94, 95), (76, 75, 90, 91), (88, 87, 102, 103), (84, 83, 98, 99), (103, 102, 117, 118), (99, 98, 113, 114), (95, 94, 109, 110), (91, 90, 105, 106), (92, 91, 106, 107), (104, 103, 118, 119), (100, 99, 114, 115), (96, 95, 110, 111), (97, 96, 111, 112), (93, 92, 107, 108), (101, 100, 115, 116), (102, 101, 116, 117), (98, 97, 112, 113), (94, 93, 108, 109), (109, 108, 123, 124), (117, 116, 131, 132), (113, 112, 127, 128), (114, 113, 128, 129), (110, 109, 124, 125), (106, 105, 120, 121), (118, 117, 132, 133), (119, 118, 133, 134), (115, 114, 129, 130), (111, 110, 125, 126), (107, 106, 121, 122), (116, 115, 130, 131), (112, 111, 126, 127), (108, 107, 122, 123), (131, 130, 145, 146), (127, 126, 141, 142), (123, 122, 137, 138), (132, 131, 146, 147), (128, 127, 142, 143), (124, 123, 138, 139), (121, 120, 135, 136), (133, 132, 147, 148), (129, 128, 143, 144), (125, 124, 139, 140), (126, 125, 140, 141), (122, 121, 136, 137), (134, 133, 148, 149), (130, 129, 144, 145), (149, 148, 163, 164), (145, 144, 159, 160), (141, 140, 155, 156), (137, 136, 151, 152), (138, 137, 152, 153), (146, 145, 160, 161), (142, 141, 156, 157), (143, 142, 157, 158), (139, 138, 153, 154), (147, 146, 161, 162), (148, 147, 162, 163), (144, 143, 158, 159), (140, 139, 154, 155), (136, 135, 150, 151), (155, 154, 169, 170), (151, 150, 165, 166), (163, 162, 177, 178), (159, 158, 173, 174), (160, 159, 174, 175), (156, 155, 170, 171), (152, 151, 166, 167), (164, 163, 178, 179), (161, 160, 175, 176), (157, 156, 171, 172), (153, 152, 167, 168), (162, 161, 176, 177), (158, 157, 172, 173), (154, 153, 168, 169), (177, 176, 191, 192), (173, 172, 187, 188), (169, 168, 183, 184), (178, 177, 192, 193), (174, 173, 188, 189), (170, 169, 184, 185), (166, 165, 180, 181), (167, 166, 181, 182), (179, 178, 193, 194), (175, 174, 189, 190), (171, 170, 185, 186), (172, 171, 186, 187), (168, 167, 182, 183), (176, 175, 190, 191), (191, 190, 205, 206), (187, 186, 201, 202), (183, 182, 197, 198), (184, 183, 198, 199), (192, 191, 206, 207), (188, 187, 202, 203), (189, 188, 203, 204), (185, 184, 199, 200), (181, 180, 195, 196), (193, 192, 207, 208), (194, 193, 208, 209), (190, 189, 204, 205), (186, 185, 200, 201), (182, 181, 196, 197), (201, 200, 215, 216), (197, 196, 211, 212), (209, 208, 223, 224), (205, 204, 219, 220), (206, 205, 220, 221), (202, 201, 216, 217), (198, 197, 212, 213), (207, 206, 221, 222), (203, 202, 217, 218), (199, 198, 213, 214), (196, 195, 210, 211), (208, 207, 222, 223), (204, 203, 218, 219), (200, 199, 214, 215), (223, 222, 237, 238), (219, 218, 233, 234), (215, 214, 229, 230), (211, 210, 225, 226), (224, 223, 238, 239), (220, 219, 234, 235), (216, 215, 230, 231), (212, 211, 226, 227), (213, 212, 227, 228), (221, 220, 235, 236), (217, 216, 231, 232), (218, 217, 232, 233), (214, 213, 228, 229), (222, 221, 236, 237), (237, 236, 251, 252), (233, 232, 247, 248), (229, 228, 243, 244), (230, 229, 244, 245), (226, 225, 240, 241), (238, 237, 252, 253), (234, 233, 248, 249), (235, 234, 249, 250), (231, 230, 245, 246), (227, 226, 241, 242), (239, 238, 253, 254), (236, 235, 250, 251), (232, 231, 246, 247), (228, 227, 242, 243), (247, 246, 261, 262), (243, 242, 257, 258), (251, 250, 265, 266), (252, 251, 266, 267), (248, 247, 262, 263), (244, 243, 258, 259), (253, 252, 267, 268), (249, 248, 263, 264), (245, 244, 259, 260), (241, 240, 255, 256), (242, 241, 256, 257), (254, 253, 268, 269), (250, 249, 264, 265), (246, 245, 260, 261), (269, 268, 283, 284), (265, 264, 279, 280), (261, 260, 275, 276), (257, 256, 271, 272), (266, 265, 280, 281), (262, 261, 276, 277), (258, 257, 272, 273), (259, 258, 273, 274), (267, 266, 281, 282), (263, 262, 277, 278), (264, 263, 278, 279), (260, 259, 274, 275), (256, 255, 270, 271), (268, 267, 282, 283), (271, 270, 285, 286), (283, 282, 297, 298), (279, 278, 293, 294), (275, 274, 289, 290), (276, 275, 290, 291), (272, 271, 286, 287), (284, 283, 298, 299), (280, 279, 294, 295), (281, 280, 295, 296), (277, 276, 291, 292), (273, 272, 287, 288), (282, 281, 296, 297), (278, 277, 292, 293), (274, 273, 288, 289), (293, 292, 307, 308), (289, 288, 303, 304), (297, 296, 311, 312), (298, 297, 312, 313), (294, 293, 308, 309), (290, 289, 304, 305), (286, 285, 300, 301), (299, 298, 313, 314), (295, 294, 309, 310), (291, 290, 305, 306), (287, 286, 301, 302), (288, 287, 302, 303), (296, 295, 310, 311), (292, 291, 306, 307), (311, 310, 325, 326), (307, 306, 321, 322), (303, 302, 317, 318), (312, 311, 326, 327), (308, 307, 322, 323), (304, 303, 318, 319), (305, 304, 319, 320), (301, 300, 315, 316), (313, 312, 327, 328), (309, 308, 323, 324), (310, 309, 324, 325), (306, 305, 320, 321), (302, 301, 316, 317), (314, 313, 328, 329), (317, 316, 332, 333), (329, 328, 344, 345), (325, 324, 340, 341), (321, 320, 336, 337), (322, 321, 337, 338), (318, 317, 333, 334), (326, 325, 341, 342), (327, 326, 342, 343), (323, 322, 338, 339), (319, 318, 334, 335), (328, 327, 343, 344), (324, 323, 339, 340), (320, 319, 335, 336), (316, 315, 331, 332), (340, 339, 354, 355), (336, 335, 350, 351), (332, 331, 346, 347), (344, 343, 358, 359), (345, 344, 359, 360), (341, 340, 355, 356), (337, 336, 351, 352), (333, 332, 347, 348), (342, 341, 356, 357), (338, 337, 352, 353), (334, 333, 348, 349), (335, 334, 349, 350), (343, 342, 357, 358), (339, 338, 353, 354), (358, 357, 372, 373), (354, 353, 368, 369), (350, 349, 364, 365), (347, 346, 361, 362), (359, 358, 373, 374), (355, 354, 369, 370), (351, 350, 365, 366), (352, 351, 366, 367), (348, 347, 362, 363), (360, 359, 374, 375), (356, 355, 370, 371), (357, 356, 371, 372), (353, 352, 367, 368), (349, 348, 363, 364), (364, 363, 378, 379), (372, 371, 386, 387), (368, 367, 382, 383), (369, 368, 383, 384), (365, 364, 379, 380), (373, 372, 387, 388), (374, 373, 388, 389), (370, 369, 384, 385), (366, 365, 380, 381), (362, 361, 376, 377), (375, 374, 389, 390), (371, 370, 385, 386), (367, 366, 381, 382), (363, 362, 377, 378), (386, 385, 400, 401), (382, 381, 396, 397), (378, 377, 392, 393), (390, 389, 404, 405), (387, 386, 401, 402), (383, 382, 397, 398), (379, 378, 393, 394), (388, 387, 402, 403), (384, 383, 398, 399), (380, 379, 394, 395), (381, 380, 395, 396), (377, 376, 391, 392), (389, 388, 403, 404), (385, 384, 399, 400), (404, 403, 418, 419), (400, 399, 414, 415), (396, 395, 410, 411), (392, 391, 406, 407), (393, 392, 407, 408), (405, 404, 419, 420), (401, 400, 415, 416), (397, 396, 411, 412), (398, 397, 412, 413), (394, 393, 408, 409), (402, 401, 416, 417), (403, 402, 417, 418), (399, 398, 413, 414), (395, 394, 409, 410), (410, 409, 424, 425), (418, 417, 432, 433), (414, 413, 428, 429), (415, 414, 429, 430), (411, 410, 425, 426), (407, 406, 421, 422), (419, 418, 433, 434), (420, 419, 434, 435), (416, 415, 430, 431), (412, 411, 426, 427), (408, 407, 422, 423), (417, 416, 431, 432), (413, 412, 427, 428), (409, 408, 423, 424), (432, 431, 446, 447), (428, 427, 442, 443), (424, 423, 438, 439), (433, 432, 447, 448), (429, 428, 443, 444), (425, 424, 439, 440), (422, 421, 436, 437), (434, 433, 448, 449), (430, 429, 444, 445), (426, 425, 440, 441), (427, 426, 441, 442), (423, 422, 437, 438), (435, 434, 449, 450), (431, 430, 445, 446), (450, 449, 465, 466), (446, 445, 461, 462), (442, 441, 457, 458), (438, 437, 453, 454), (439, 438, 454, 455), (447, 446, 462, 463), (443, 442, 458, 459), (444, 443, 459, 460), (440, 439, 455, 456), (448, 447, 463, 464), (449, 448, 464, 465), (445, 444, 460, 461), (441, 440, 456, 457), (437, 436, 452, 453), (457, 456, 471, 472), (453, 452, 467, 468), (465, 464, 479, 480), (461, 460, 475, 476), (462, 461, 476, 477), (458, 457, 472, 473), (454, 453, 468, 469), (466, 465, 480, 481), (463, 462, 477, 478), (459, 458, 473, 474), (455, 454, 469, 470), (464, 463, 478, 479), (460, 459, 474, 475), (456, 455, 470, 471), (330, 14, 29), (0, 451, 15), (330, 29, 44), (15, 451, 30), (330, 44, 59), (30, 451, 45), (45, 451, 60), (330, 59, 74), (330, 74, 89), (60, 451, 75), (330, 89, 104), (75, 451, 90), (330, 104, 119), (90, 451, 105), (105, 451, 120), (330, 119, 134), (330, 134, 149), (120, 451, 135), (330, 149, 164), (135, 451, 150), (330, 164, 179), (150, 451, 165), (165, 451, 180), (330, 179, 194), (330, 194, 209), (180, 451, 195), (330, 209, 224), (195, 451, 210), (330, 224, 239), (210, 451, 225), (225, 451, 240), (330, 239, 254), (330, 254, 269), (240, 451, 255), (330, 269, 284), (255, 451, 270), (330, 284, 299), (270, 451, 285), (285, 451, 300), (330, 299, 314), (330, 314, 329), (300, 451, 315), (330, 329, 345), (315, 451, 331), (330, 345, 360), (331, 451, 346), (346, 451, 361), (330, 360, 375), (330, 375, 390), (361, 451, 376), (330, 390, 405), (376, 451, 391), (330, 405, 420), (391, 451, 406), (406, 451, 421), (330, 420, 435), (330, 435, 450), (421, 451, 436), (330, 450, 466), (436, 451, 452), (330, 466, 481), (452, 451, 467), (479, 478, 11, 12), (475, 474, 7, 8), (471, 470, 3, 4), (467, 451, 0), (480, 479, 12, 13), (476, 475, 8, 9), (472, 471, 4, 5), (468, 467, 0, 1), (469, 468, 1, 2), (481, 480, 13, 14), (477, 476, 9, 10), (473, 472, 5, 6), (474, 473, 6, 7), (470, 469, 2, 3), (330, 481, 14), (478, 477, 10, 11), (1065, 522, 482, 1061), (564, 523, 483, 553), (1052, 1061, 482, 567), (997, 525, 489, 994), (984, 993, 486, 575), (951, 526, 492, 942), (959, 942, 492, 576), (1191, 527, 491, 1188), (1178, 1187, 490, 577), (899, 528, 496, 890), (907, 890, 496, 578), (1114, 529, 495, 1110), (1122, 1109, 494, 579), (1072, 694, 498, 1063), (704, 695, 499, 560), (1004, 697, 501, 995), (965, 698, 502, 947), (1198, 699, 503, 1189), (913, 700, 504, 895), (1128, 701, 505, 1111), (1115, 530, 508, 1106), (1123, 1106, 508, 580), (1019, 531, 507, 1011), (1027, 1010, 506, 581), (1129, 702, 510, 1108), (1033, 703, 511, 1012), (1074, 740, 512, 1064), (750, 741, 513, 563), (1006, 743, 515, 996), (969, 744, 516, 949), (1200, 745, 517, 1190), (917, 746, 518, 897), (1132, 747, 519, 1112), (1133, 748, 520, 1113), (1037, 749, 521, 1017), (1066, 532, 522, 1065), (565, 533, 523, 564), (998, 535, 525, 997), (953, 536, 526, 951), (1192, 537, 527, 1191), (901, 538, 528, 899), (1116, 539, 529, 1114), (1117, 540, 530, 1115), (1021, 541, 531, 1019), (1076, 848, 532, 1066), (858, 849, 533, 565), (1008, 851, 535, 998), (973, 852, 536, 953), (1202, 853, 537, 1192), (921, 854, 538, 901), (1136, 855, 539, 1116), (1137, 856, 540, 1117), (1041, 857, 541, 1021), (1077, 928, 542, 1067), (938, 929, 543, 566), (1009, 931, 545, 999), (975, 932, 546, 955), (1208, 933, 547, 1193), (941, 934, 548, 903), (1138, 935, 549, 1118), (1139, 936, 550, 1119), (1043, 937, 551, 1023), (570, 564, 553, 567), (1045, 1051, 553, 483), (977, 983, 555, 488), (945, 957, 556, 491), (1171, 1177, 557, 493), (893, 905, 558, 495), (1107, 1120, 559, 497), (594, 595, 584, 582), (1110, 1121, 561, 507), (1014, 1025, 562, 509), (751, 750, 563, 569), (571, 565, 564, 570), (824, 825, 815, 813), (939, 938, 566, 572), (1051, 1052, 567, 553), (983, 984, 575, 555), (957, 959, 576, 556), (1162, 1163, 1154, 1155), (1194, 556, 878, 1203), (1093, 1090, 1081, 1079), (1121, 1123, 580, 561), (1025, 1027, 581, 562), (522, 570, 567, 482), (694, 705, 568, 498), (740, 751, 569, 512), (532, 571, 570, 522), (848, 859, 571, 532), (928, 939, 572, 542), (604, 602, 587, 589), (596, 597, 583, 585), (686, 596, 585, 681), (720, 594, 582, 706), (690, 611, 593, 685), (605, 603, 588, 586), (722, 605, 586, 708), (688, 604, 589, 683), (711, 710, 590, 592), (611, 612, 591, 593), (613, 610, 592, 590), (724, 613, 590, 710), (560, 568, 595, 594), (572, 566, 597, 596), (679, 572, 596, 686), (704, 560, 594, 720), (606, 608, 599, 598), (607, 609, 601, 600), (723, 607, 600, 721), (689, 606, 598, 687), (598, 599, 602, 604), (600, 601, 603, 605), (721, 600, 605, 722), (687, 598, 604, 688), (585, 583, 608, 606), (582, 584, 609, 607), (706, 582, 607, 723), (681, 585, 606, 689), (693, 622, 611, 690), (622, 623, 612, 611), (625, 624, 610, 613), (727, 625, 613, 724), (692, 620, 616, 691), (620, 621, 617, 616), (619, 618, 614, 615), (726, 619, 615, 725), (656, 718, 1236, 1228), (619, 726, 1237, 1223), (587, 682, 1231, 1219), (621, 620, 1224, 1225), (691, 616, 622, 693), (616, 617, 623, 622), (615, 614, 624, 625), (725, 615, 625, 727), (1071, 668, 626, 1070), (678, 669, 627, 636), (1003, 671, 629, 1002), (963, 672, 630, 961), (1197, 673, 631, 1196), (911, 674, 632, 909), (1126, 675, 633, 1124), (1127, 676, 634, 1125), (1031, 677, 635, 1029), (668, 679, 637, 626), (712, 644, 639, 707), (660, 645, 638, 680), (716, 652, 643, 711), (662, 648, 640, 682), (714, 649, 641, 709), (685, 684, 642, 643), (664, 653, 642, 684), (705, 637, 644, 712), (678, 636, 645, 660), (663, 650, 646, 661), (715, 651, 647, 713), (661, 646, 648, 662), (713, 647, 649, 714), (680, 638, 650, 663), (707, 639, 651, 715), (719, 658, 652, 716), (667, 659, 653, 664), (718, 656, 654, 717), (666, 657, 655, 665), (657, 666, 1230, 1229), (586, 588, 1220, 1218), (717, 654, 658, 719), (665, 655, 659, 667), (644, 686, 681, 639), (652, 690, 685, 643), (649, 688, 683, 641), (637, 679, 686, 644), (651, 689, 687, 647), (647, 687, 688, 649), (639, 681, 689, 651), (658, 693, 690, 652), (656, 692, 691, 654), (709, 641, 1227, 1235), (654, 691, 693, 658), (1067, 542, 668, 1071), (566, 543, 669, 678), (999, 545, 671, 1003), (955, 546, 672, 963), (1193, 547, 673, 1197), (903, 548, 674, 911), (1118, 549, 675, 1126), (1119, 550, 676, 1127), (1023, 551, 677, 1031), (542, 572, 679, 668), (597, 660, 680, 583), (602, 662, 682, 587), (593, 591, 684, 685), (612, 664, 684, 591), (566, 678, 660, 597), (608, 663, 661, 599), (599, 661, 662, 602), (583, 680, 663, 608), (623, 667, 664, 612), (621, 666, 665, 617), (708, 586, 1218, 1234), (617, 665, 667, 623), (1070, 626, 694, 1072), (636, 627, 695, 704), (1002, 629, 697, 1004), (961, 630, 698, 965), (1196, 631, 699, 1198), (909, 632, 700, 913), (1124, 633, 701, 1128), (1125, 634, 702, 1129), (1029, 635, 703, 1033), (626, 637, 705, 694), (645, 720, 706, 638), (648, 722, 708, 640), (643, 642, 710, 711), (653, 724, 710, 642), (636, 704, 720, 645), (650, 723, 721, 646), (646, 721, 722, 648), (638, 706, 723, 650), (659, 727, 724, 653), (657, 726, 725, 655), (718, 618, 1222, 1236), (655, 725, 727, 659), (595, 712, 707, 584), (610, 716, 711, 592), (603, 714, 709, 588), (568, 705, 712, 595), (609, 715, 713, 601), (601, 713, 714, 603), (584, 707, 715, 609), (624, 719, 716, 610), (618, 718, 717, 614), (640, 708, 1234, 1226), (614, 717, 719, 624), (1063, 498, 728, 1073), (560, 499, 729, 738), (995, 501, 731, 1005), (947, 502, 732, 967), (1189, 503, 733, 1199), (895, 504, 734, 915), (1111, 505, 735, 1130), (1108, 510, 736, 1131), (1012, 511, 737, 1035), (568, 560, 738, 739), (498, 568, 739, 728), (1075, 780, 740, 1074), (790, 781, 741, 750), (1007, 783, 743, 1006), (971, 784, 744, 969), (1201, 785, 745, 1200), (919, 786, 746, 917), (1134, 787, 747, 1132), (1135, 788, 748, 1133), (1039, 789, 749, 1037), (798, 765, 754, 792), (780, 791, 751, 740), (802, 772, 757, 795), (766, 764, 752, 753), (765, 767, 755, 754), (799, 766, 753, 793), (808, 806, 763, 762), (803, 773, 758, 794), (772, 775, 756, 757), (773, 774, 759, 758), (797, 796, 762, 763), (810, 807, 761, 797), (811, 808, 762, 796), (807, 809, 760, 761), (790, 750, 765, 798), (739, 738, 764, 766), (750, 751, 767, 765), (791, 739, 766, 799), (793, 753, 769, 800), (792, 754, 771, 801), (753, 752, 770, 769), (754, 755, 768, 771), (800, 769, 772, 802), (801, 771, 773, 803), (769, 770, 775, 772), (771, 768, 774, 773), (758, 759, 777, 776), (795, 757, 778, 804), (794, 758, 776, 805), (757, 756, 779, 778), (1073, 728, 780, 1075), (738, 729, 781, 790), (1005, 731, 783, 1007), (967, 732, 784, 971), (1199, 733, 785, 1201), (915, 734, 786, 919), (1130, 735, 787, 1134), (1131, 736, 788, 1135), (1035, 737, 789, 1039), (764, 798, 792, 752), (728, 739, 791, 780), (774, 802, 795, 759), (767, 799, 793, 755), (775, 803, 794, 756), (761, 760, 796, 797), (806, 810, 797, 763), (809, 811, 796, 760), (738, 790, 798, 764), (751, 791, 799, 767), (755, 793, 800, 768), (752, 792, 801, 770), (768, 800, 802, 774), (770, 801, 803, 775), (759, 795, 804, 777), (756, 794, 805, 779), (776, 777, 806, 808), (804, 778, 807, 810), (805, 776, 808, 811), (778, 779, 809, 807), (777, 804, 810, 806), (779, 805, 811, 809), (874, 840, 818, 863), (866, 824, 813, 860), (867, 827, 814, 861), (827, 826, 812, 814), (876, 845, 821, 864), (843, 842, 819, 817), (840, 841, 816, 818), (875, 843, 817, 862), (865, 864, 821, 823), (877, 847, 822, 865), (845, 846, 823, 821), (847, 844, 820, 822), (565, 571, 825, 824), (858, 565, 824, 866), (859, 569, 827, 867), (569, 563, 826, 827), (861, 814, 829, 868), (813, 815, 828, 830), (814, 812, 831, 829), (860, 813, 830, 869), (868, 829, 832, 870), (830, 828, 834, 835), (829, 831, 833, 832), (869, 830, 835, 871), (870, 832, 836, 872), (835, 834, 838, 839), (832, 833, 837, 836), (871, 835, 839, 873), (872, 836, 840, 874), (839, 838, 842, 843), (836, 837, 841, 840), (873, 839, 843, 875), (862, 817, 845, 876), (863, 818, 847, 877), (817, 819, 846, 845), (818, 816, 844, 847), (1064, 512, 848, 1076), (563, 513, 849, 858), (996, 515, 851, 1008), (949, 516, 852, 973), (1190, 517, 853, 1202), (897, 518, 854, 921), (1112, 519, 855, 1136), (1113, 520, 856, 1137), (1017, 521, 857, 1041), (512, 569, 859, 848), (842, 874, 863, 819), (826, 866, 860, 812), (825, 867, 861, 815), (844, 876, 864, 820), (841, 875, 862, 816), (822, 820, 864, 865), (846, 877, 865, 823), (563, 858, 866, 826), (571, 859, 867, 825), (815, 861, 868, 828), (812, 860, 869, 831), (828, 868, 870, 834), (831, 869, 871, 833), (834, 870, 872, 838), (833, 871, 873, 837), (838, 872, 874, 842), (837, 873, 875, 841), (816, 862, 876, 844), (819, 863, 877, 846), (1207, 887, 882, 1205), (556, 576, 880, 878), (907, 578, 881, 923), (578, 558, 879, 881), (924, 925, 885, 883), (888, 886, 883, 885), (887, 889, 884, 882), (927, 888, 885, 925), (1203, 878, 887, 1207), (881, 879, 886, 888), (878, 880, 889, 887), (923, 881, 888, 927), (529, 898, 893, 495), (579, 494, 892, 906), (1174, 899, 890, 1170), (1195, 1170, 890, 907), (701, 912, 894, 505), (1181, 913, 895, 1172), (747, 916, 896, 519), (1183, 917, 897, 1173), (539, 900, 898, 529), (1175, 901, 899, 1174), (855, 920, 900, 539), (1185, 921, 901, 1175), (935, 940, 902, 549), (1209, 941, 903, 1176), (497, 559, 904, 891), (1188, 1194, 905, 893), (559, 579, 906, 904), (558, 905, 922, 879), (675, 910, 908, 633), (1180, 911, 909, 1179), (549, 902, 910, 675), (1176, 903, 911, 1180), (633, 908, 912, 701), (1179, 909, 913, 1181), (505, 894, 914, 735), (1172, 895, 915, 1182), (787, 918, 916, 747), (1184, 919, 917, 1183), (735, 914, 918, 787), (1182, 915, 919, 1184), (519, 896, 920, 855), (1173, 897, 921, 1185), (886, 926, 924, 883), (1195, 907, 923, 1204), (1205, 1206, 925, 924), (1186, 927, 925, 1206), (879, 922, 926, 886), (1204, 923, 927, 1186), (1044, 484, 928, 1077), (552, 485, 929, 938), (977, 488, 931, 1009), (944, 490, 932, 975), (1171, 493, 933, 1208), (892, 494, 934, 941), (1107, 497, 935, 1138), (1109, 506, 936, 1139), (1014, 509, 937, 1043), (573, 552, 938, 939), (484, 573, 939, 928), (497, 891, 940, 935), (1187, 892, 941, 1209), (527, 950, 945, 491), (577, 490, 944, 958), (980, 951, 942, 976), (1001, 976, 942, 959), (699, 964, 946, 503), (987, 965, 947, 978), (745, 968, 948, 517), (989, 969, 949, 979), (537, 952, 950, 527), (981, 953, 951, 980), (853, 972, 952, 537), (991, 973, 953, 981), (933, 974, 954, 547), (992, 975, 955, 982), (493, 557, 956, 943), (994, 1000, 957, 945), (557, 577, 958, 956), (1000, 1001, 959, 957), (673, 962, 960, 631), (986, 963, 961, 985), (547, 954, 962, 673), (982, 955, 963, 986), (631, 960, 964, 699), (985, 961, 965, 987), (503, 946, 966, 733), (978, 947, 967, 988), (785, 970, 968, 745), (990, 971, 969, 989), (733, 966, 970, 785), (988, 967, 971, 990), (517, 948, 972, 853), (979, 949, 973, 991), (493, 943, 974, 933), (993, 944, 975, 992), (950, 997, 994, 945), (958, 944, 993, 984), (964, 1004, 995, 946), (968, 1006, 996, 948), (952, 998, 997, 950), (972, 1008, 998, 952), (974, 1009, 999, 954), (943, 956, 983, 977), (956, 958, 984, 983), (962, 1003, 1002, 960), (954, 999, 1003, 962), (960, 1002, 1004, 964), (946, 995, 1005, 966), (970, 1007, 1006, 968), (966, 1005, 1007, 970), (948, 996, 1008, 972), (943, 977, 1009, 974), (524, 980, 976, 487), (574, 487, 976, 1001), (696, 987, 978, 500), (742, 989, 979, 514), (534, 981, 980, 524), (850, 991, 981, 534), (930, 992, 982, 544), (489, 554, 1000, 994), (554, 574, 1001, 1000), (670, 986, 985, 628), (544, 982, 986, 670), (628, 985, 987, 696), (500, 978, 988, 730), (782, 990, 989, 742), (730, 988, 990, 782), (514, 979, 991, 850), (486, 993, 992, 930), (530, 1018, 1013, 508), (580, 508, 1013, 1026), (702, 1032, 1015, 510), (1048, 1019, 1011, 1045), (1069, 1044, 1010, 1027), (1055, 1033, 1012, 1046), (748, 1036, 1016, 520), (1057, 1037, 1017, 1047), (540, 1020, 1018, 530), (1049, 1021, 1019, 1048), (856, 1040, 1020, 540), (1059, 1041, 1021, 1049), (936, 1042, 1022, 550), (1060, 1043, 1023, 1050), (507, 561, 1024, 1011), (1062, 1068, 1025, 1014), (561, 580, 1026, 1024), (1068, 1069, 1027, 1025), (676, 1030, 1028, 634), (1054, 1031, 1029, 1053), (550, 1022, 1030, 676), (1050, 1023, 1031, 1054), (634, 1028, 1032, 702), (1053, 1029, 1033, 1055), (510, 1015, 1034, 736), (1046, 1012, 1035, 1056), (788, 1038, 1036, 748), (1058, 1039, 1037, 1057), (736, 1034, 1038, 788), (1056, 1035, 1039, 1058), (520, 1016, 1040, 856), (1047, 1017, 1041, 1059), (506, 1010, 1042, 936), (1062, 1014, 1043, 1060), (1018, 1065, 1061, 1013), (1026, 1013, 1061, 1052), (1032, 1072, 1063, 1015), (1036, 1074, 1064, 1016), (1020, 1066, 1065, 1018), (1040, 1076, 1066, 1020), (1042, 1077, 1067, 1022), (1011, 1024, 1051, 1045), (1024, 1026, 1052, 1051), (1030, 1071, 1070, 1028), (1022, 1067, 1071, 1030), (1028, 1070, 1072, 1032), (1015, 1063, 1073, 1034), (1038, 1075, 1074, 1036), (1034, 1073, 1075, 1038), (1016, 1064, 1076, 1040), (1010, 1044, 1077, 1042), (523, 1048, 1045, 483), (573, 484, 1044, 1069), (695, 1055, 1046, 499), (741, 1057, 1047, 513), (533, 1049, 1048, 523), (849, 1059, 1049, 533), (929, 1060, 1050, 543), (485, 552, 1068, 1062), (552, 573, 1069, 1068), (669, 1054, 1053, 627), (543, 1050, 1054, 669), (627, 1053, 1055, 695), (499, 1046, 1056, 729), (781, 1058, 1057, 741), (729, 1056, 1058, 781), (513, 1047, 1059, 849), (485, 1062, 1060, 929), (1152, 1102, 1084, 1143), (1146, 1091, 1080, 1141), (1091, 1092, 1078, 1080), (1147, 1093, 1079, 1140), (1142, 1143, 1084, 1082), (1153, 1103, 1083, 1142), (1103, 1104, 1085, 1083), (1102, 1105, 1082, 1084), (562, 581, 1087, 1086), (1122, 579, 1088, 1144), (579, 559, 1089, 1088), (1120, 562, 1086, 1145), (1086, 1087, 1090, 1093), (1144, 1088, 1091, 1146), (1088, 1089, 1092, 1091), (1145, 1086, 1093, 1147), (1150, 1100, 1095, 1148), (1151, 1101, 1097, 1149), (1101, 1098, 1094, 1097), (1100, 1099, 1096, 1095), (1141, 1080, 1100, 1150), (1140, 1079, 1101, 1151), (1079, 1081, 1098, 1101), (1080, 1078, 1099, 1100), (1148, 1095, 1102, 1152), (1149, 1097, 1103, 1153), (1097, 1094, 1104, 1103), (1095, 1096, 1105, 1102), (531, 1114, 1110, 507), (581, 506, 1109, 1122), (703, 1128, 1111, 511), (528, 1115, 1106, 496), (578, 496, 1106, 1123), (700, 1129, 1108, 504), (749, 1132, 1112, 521), (746, 1133, 1113, 518), (541, 1116, 1114, 531), (538, 1117, 1115, 528), (857, 1136, 1116, 541), (854, 1137, 1117, 538), (937, 1138, 1118, 551), (934, 1139, 1119, 548), (509, 562, 1120, 1107), (495, 558, 1121, 1110), (558, 578, 1123, 1121), (677, 1126, 1124, 635), (674, 1127, 1125, 632), (551, 1118, 1126, 677), (548, 1119, 1127, 674), (635, 1124, 1128, 703), (632, 1125, 1129, 700), (511, 1111, 1130, 737), (504, 1108, 1131, 734), (789, 1134, 1132, 749), (786, 1135, 1133, 746), (737, 1130, 1134, 789), (734, 1131, 1135, 786), (521, 1112, 1136, 857), (518, 1113, 1137, 854), (509, 1107, 1138, 937), (494, 1109, 1139, 934), (1104, 1152, 1143, 1085), (1090, 1146, 1141, 1081), (1092, 1147, 1140, 1078), (1083, 1085, 1143, 1142), (1105, 1153, 1142, 1082), (581, 1122, 1144, 1087), (559, 1120, 1145, 1089), (1087, 1144, 1146, 1090), (1089, 1145, 1147, 1092), (1098, 1150, 1148, 1094), (1099, 1151, 1149, 1096), (1081, 1141, 1150, 1098), (1078, 1140, 1151, 1099), (1094, 1148, 1152, 1104), (1096, 1149, 1153, 1105), (1216, 1167, 1160, 1212), (1214, 1164, 1156, 1210), (1215, 1162, 1155, 1211), (1164, 1165, 1157, 1156), (1212, 1213, 1159, 1158), (1168, 1166, 1158, 1159), (1167, 1169, 1161, 1160), (1217, 1168, 1159, 1213), (577, 557, 1163, 1162), (1177, 904, 1164, 1214), (1178, 577, 1162, 1215), (904, 906, 1165, 1164), (1210, 1156, 1167, 1216), (1155, 1154, 1166, 1168), (1156, 1157, 1169, 1167), (1211, 1155, 1168, 1217), (898, 1191, 1188, 893), (906, 892, 1187, 1178), (912, 1198, 1189, 894), (916, 1200, 1190, 896), (900, 1192, 1191, 898), (920, 1202, 1192, 900), (940, 1208, 1193, 902), (891, 904, 1177, 1171), (905, 1194, 1203, 922), (910, 1197, 1196, 908), (902, 1193, 1197, 910), (908, 1196, 1198, 912), (894, 1189, 1199, 914), (918, 1201, 1200, 916), (914, 1199, 1201, 918), (896, 1190, 1202, 920), (926, 1207, 1205, 924), (922, 1203, 1207, 926), (526, 1174, 1170, 492), (576, 492, 1170, 1195), (698, 1181, 1172, 502), (744, 1183, 1173, 516), (536, 1175, 1174, 526), (852, 1185, 1175, 536), (932, 1209, 1176, 546), (491, 556, 1194, 1188), (672, 1180, 1179, 630), (546, 1176, 1180, 672), (630, 1179, 1181, 698), (502, 1172, 1182, 732), (784, 1184, 1183, 744), (732, 1182, 1184, 784), (516, 1173, 1185, 852), (576, 1195, 1204, 880), (882, 884, 1206, 1205), (889, 1186, 1206, 884), (880, 1204, 1186, 889), (891, 1171, 1208, 940), (490, 1187, 1209, 932), (1166, 1216, 1212, 1158), (1163, 1214, 1210, 1154), (1165, 1215, 1211, 1157), (1160, 1161, 1213, 1212), (1169, 1217, 1213, 1161), (557, 1177, 1214, 1163), (906, 1178, 1215, 1165), (1154, 1210, 1216, 1166), (1157, 1211, 1217, 1169), (1232, 1221, 1224, 1233), (1221, 1219, 1225, 1224), (1218, 1220, 1222, 1223), (1234, 1218, 1223, 1237), (1235, 1227, 1228, 1236), (1231, 1226, 1229, 1230), (1227, 1232, 1233, 1228), (1219, 1231, 1230, 1225), (1226, 1234, 1237, 1229), (1220, 1235, 1236, 1222), (589, 587, 1219, 1221), (682, 640, 1226, 1231), (618, 619, 1223, 1222), (692, 656, 1228, 1233), (683, 589, 1221, 1232), (666, 621, 1225, 1230), (726, 657, 1229, 1237), (588, 709, 1235, 1220), (620, 692, 1233, 1224), (641, 683, 1232, 1227)])
me_cube.polygons.foreach_set('use_smooth', [True] * 1250)
me_cube.use_remesh_preserve_volume = False
me_cube.use_remesh_preserve_attributes = False
me_cube.use_mirror_vertex_groups = False
me_cube.update()

# ---- objects
ob_cube_001 = bpy.data.objects.new('Cube.001', me_cube_001)
ob_cube = bpy.data.objects.new('Cube', me_cube)
ob_lamp = bpy.data.objects.new('Lamp', light_lamp)
ob_camera = bpy.data.objects.new('Camera', cam_camera)

# ---- transforms, parenting, visibility, modifiers, constraints
ob_cube_001.location = (0.000993, 4.804, -0.01525)
ob_cube_001.scale = (0.02152, 9.72, 0.03025)
ob_cube_001.lineart.crease_threshold = 0.0
ob_cube.location = (0.0, 0.0, 0.0)
ob_cube.rotation_euler = (-1.571, -0.0, 0.0)
ob_cube.lineart.crease_threshold = 0.0
_m = ob_cube.modifiers.new('Mirror', 'MIRROR')
_m.use_clip = True
_m = ob_cube.modifiers.new('Subsurf', 'SUBSURF')
_m.uv_smooth = 'PRESERVE_CORNERS'
_m.quality = 2
_m.show_only_control_edges = False
ob_lamp.location = (4.076, 1.005, 5.904)
ob_lamp.rotation_euler = (0.6503, 0.05522, 1.866)
ob_lamp.lock_rotations_4d = False
ob_lamp.empty_display_type = 'ARROWS'
ob_lamp.color = (0.0, 0.0, 0.0, 0.0)
ob_lamp.lineart.crease_threshold = 0.0
ob_camera.location = (7.481, -6.508, 5.344)
ob_camera.rotation_euler = (1.109, 0.01082, 0.8149)
ob_camera.lock_rotations_4d = False
ob_camera.empty_display_type = 'ARROWS'
ob_camera.color = (0.0, 0.0, 0.0, 0.0)
ob_camera.display_type = 'WIRE'
ob_camera.lineart.crease_threshold = 0.0

# ---- collection membership
col_collection_1.objects.link(ob_cube_001)
col_collection_1.objects.link(ob_cube)
col_collection_1.objects.link(ob_lamp)
col_collection_1.objects.link(ob_camera)

# ---- scene / render settings (as saved in the file)
scene.camera = ob_camera
scene.frame_start = 1; scene.frame_end = 250; scene.frame_set(1)
scene.render.engine = 'BLENDER_EEVEE_NEXT'
scene.render.resolution_percentage = 50
scene.render.dither_intensity = 0.0
scene.cycles.use_denoising = False
scene.cycles.samples = 10
scene.cycles.sampling_pattern = 'TABULATED_SOBOL'
scene.cycles.light_sampling_threshold = 0.0
scene.cycles.use_adaptive_sampling = False
scene.cycles.use_light_tree = False
scene.cycles.blur_glossy = 0.0
scene.cycles.pixel_filter_type = 'GAUSSIAN'
scene.cycles.sample_clamp_indirect = 0.0
scene.view_settings.view_transform = 'Standard'
bpy.context.view_layer.update()
